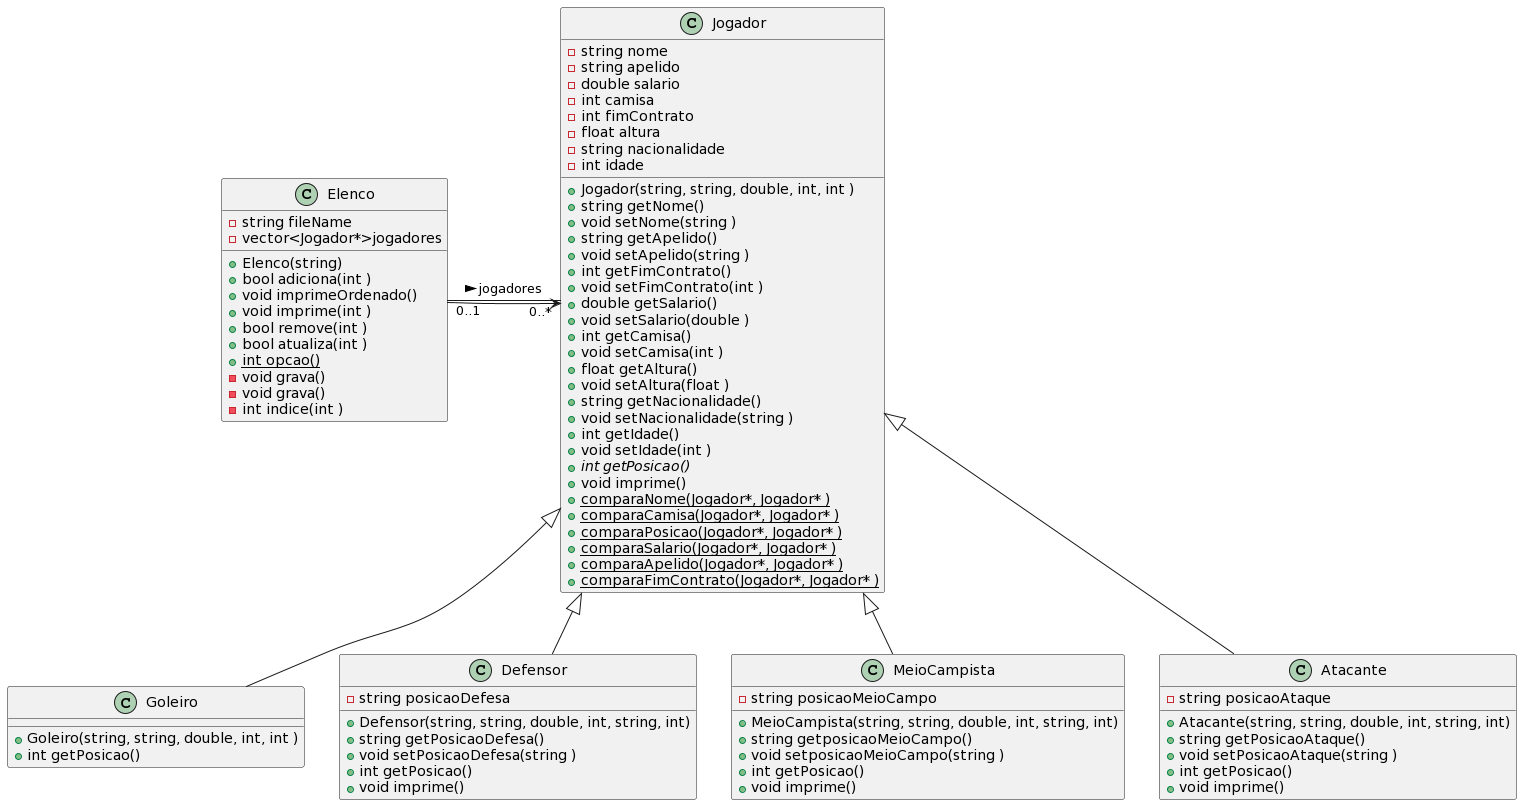

The diagram above was rendered by PlantUML. Its source (embedded in the PNG):
@startuml
class Elenco
{
    -string fileName
    -vector<Jogador*>jogadores
    +Elenco(string)
    +bool adiciona(int )
    +void imprimeOrdenado()
    +void imprime(int )
    +bool remove(int )
    +bool atualiza(int )
    +{static} int opcao()
    -void grava()
    -void grava()
    -int indice(int )
}

Elenco "0..1" --> "0..*"Jogador
Elenco - Jogador : jogadores >

class Jogador
{
    -string nome
    -string apelido
    -double salario
    -int camisa
    -int fimContrato
    -float altura
    -string nacionalidade
    -int idade
    +Jogador(string, string, double, int, int )
    +string getNome()
    +void setNome(string )
    +string getApelido()
    +void setApelido(string )
    +int getFimContrato()
    +void setFimContrato(int )
    +double getSalario()
    +void setSalario(double )
    +int getCamisa()
    +void setCamisa(int )
    +float getAltura()
    +void setAltura(float )
    +string getNacionalidade()
    +void setNacionalidade(string )
    +int getIdade()
    +void setIdade(int )
    +{abstract}int getPosicao()
    +void imprime()
    +{static}comparaNome(Jogador*, Jogador* )
    +{static}comparaCamisa(Jogador*, Jogador* )
    +{static}comparaPosicao(Jogador*, Jogador* )
    +{static}comparaSalario(Jogador*, Jogador* )
    +{static}comparaApelido(Jogador*, Jogador* )
    +{static}comparaFimContrato(Jogador*, Jogador* )

}

Jogador <|-- Goleiro

class Goleiro
{
    +Goleiro(string, string, double, int, int )
    +int getPosicao()
}

Jogador <|-- Defensor

class Defensor
{
    -string posicaoDefesa
    +Defensor(string, string, double, int, string, int)
    +string getPosicaoDefesa()
    +void setPosicaoDefesa(string )
    +int getPosicao()
    +void imprime()
}

Jogador <|-- MeioCampista

class MeioCampista
{
    -string posicaoMeioCampo
    +MeioCampista(string, string, double, int, string, int)
    +string getposicaoMeioCampo()
    +void setposicaoMeioCampo(string )
    +int getPosicao()
    +void imprime()
}

Jogador <|-- Atacante

class Atacante
{
    -string posicaoAtaque
    +Atacante(string, string, double, int, string, int)
    +string getPosicaoAtaque()
    +void setPosicaoAtaque(string )
    +int getPosicao()
    +void imprime()
}
@enduml